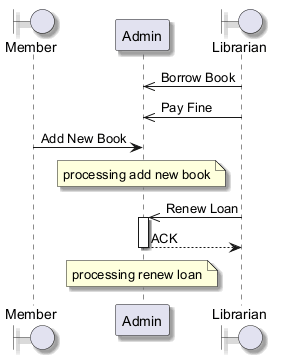

The diagram above was rendered by PlantUML. Its source (embedded in the PNG):
@startuml
skinparam backgroundColor #FFFFFF
skinparam classBackgroundColor #F1F8E9
skinparam classBorderColor #33691E
skinparam shadowing true
boundary "Member" as M
participant "Admin" as A
boundary "Librarian" as L
L ->> A : Borrow Book
L ->> A : Pay Fine
M -> A : Add New Book
note over A : processing add new book
L ->> A : Renew Loan
activate A
A --> L : ACK
deactivate A
note over A : processing renew loan
@enduml